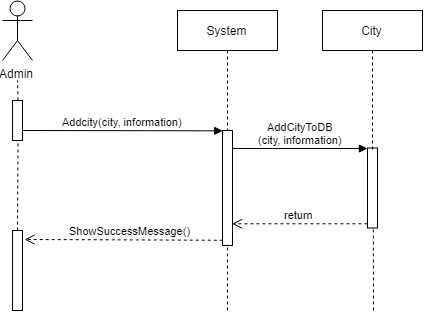

The diagram above was exported from draw.io. Its source (the exported page's mxGraphModel, read from the mxfile embedded in the PNG):
<mxGraphModel dx="988" dy="532" grid="1" gridSize="10" guides="1" tooltips="1" connect="1" arrows="1" fold="1" page="1" pageScale="1" pageWidth="850" pageHeight="1100" math="0" shadow="0">
  <root>
    <mxCell id="0" />
    <mxCell id="1" parent="0" />
    <mxCell id="VFX5q--YDup8lrGpHAs2-1" value="Admin&lt;br&gt;" style="shape=umlActor;verticalLabelPosition=bottom;labelBackgroundColor=#ffffff;verticalAlign=top;html=1;outlineConnect=0;" vertex="1" parent="1">
      <mxGeometry x="40" y="40" width="30" height="60" as="geometry" />
    </mxCell>
    <mxCell id="VFX5q--YDup8lrGpHAs2-2" value="" style="html=1;points=[];perimeter=orthogonalPerimeter;" vertex="1" parent="1">
      <mxGeometry x="50" y="140" width="10" height="40" as="geometry" />
    </mxCell>
    <mxCell id="VFX5q--YDup8lrGpHAs2-5" value="" style="html=1;points=[];perimeter=orthogonalPerimeter;" vertex="1" parent="1">
      <mxGeometry x="260" y="170" width="10" height="115" as="geometry" />
    </mxCell>
    <mxCell id="VFX5q--YDup8lrGpHAs2-6" value="Addcity(city, information)" style="html=1;verticalAlign=bottom;endArrow=block;entryX=0;entryY=0;exitX=0.922;exitY=0.994;exitDx=0;exitDy=0;exitPerimeter=0;" edge="1" parent="1" target="VFX5q--YDup8lrGpHAs2-5">
      <mxGeometry relative="1" as="geometry">
        <mxPoint x="60" y="170" as="sourcePoint" />
      </mxGeometry>
    </mxCell>
    <mxCell id="VFX5q--YDup8lrGpHAs2-7" value="ShowSuccessMessage()" style="html=1;verticalAlign=bottom;endArrow=open;dashed=1;endSize=8;exitX=0;exitY=0.95;" edge="1" parent="1" source="VFX5q--YDup8lrGpHAs2-5">
      <mxGeometry x="-0.0604" relative="1" as="geometry">
        <mxPoint x="62" y="279" as="targetPoint" />
        <mxPoint as="offset" />
      </mxGeometry>
    </mxCell>
    <mxCell id="VFX5q--YDup8lrGpHAs2-8" value="" style="endArrow=none;dashed=1;html=1;exitX=0.523;exitY=0.002;exitDx=0;exitDy=0;exitPerimeter=0;" edge="1" parent="1" source="VFX5q--YDup8lrGpHAs2-2">
      <mxGeometry width="50" height="50" relative="1" as="geometry">
        <mxPoint x="25" y="130" as="sourcePoint" />
        <mxPoint x="55" y="120" as="targetPoint" />
      </mxGeometry>
    </mxCell>
    <mxCell id="VFX5q--YDup8lrGpHAs2-9" value="" style="endArrow=none;dashed=1;html=1;entryX=0.532;entryY=1.01;entryDx=0;entryDy=0;entryPerimeter=0;" edge="1" parent="1" target="VFX5q--YDup8lrGpHAs2-2">
      <mxGeometry width="50" height="50" relative="1" as="geometry">
        <mxPoint x="55" y="270" as="sourcePoint" />
        <mxPoint x="60" y="182" as="targetPoint" />
      </mxGeometry>
    </mxCell>
    <mxCell id="VFX5q--YDup8lrGpHAs2-10" value="" style="html=1;points=[];perimeter=orthogonalPerimeter;" vertex="1" parent="1">
      <mxGeometry x="50" y="270" width="10" height="80" as="geometry" />
    </mxCell>
    <mxCell id="VFX5q--YDup8lrGpHAs2-13" value="" style="endArrow=none;dashed=1;html=1;entryX=0.526;entryY=1.002;entryDx=0;entryDy=0;entryPerimeter=0;" edge="1" parent="1" target="VFX5q--YDup8lrGpHAs2-5">
      <mxGeometry width="50" height="50" relative="1" as="geometry">
        <mxPoint x="265" y="350" as="sourcePoint" />
        <mxPoint x="290" y="300" as="targetPoint" />
      </mxGeometry>
    </mxCell>
    <mxCell id="VFX5q--YDup8lrGpHAs2-14" value="" style="html=1;points=[];perimeter=orthogonalPerimeter;" vertex="1" parent="1">
      <mxGeometry x="405" y="187.5" width="10" height="80" as="geometry" />
    </mxCell>
    <mxCell id="VFX5q--YDup8lrGpHAs2-15" value="AddCityToDB&lt;br&gt;(city, information)" style="html=1;verticalAlign=bottom;endArrow=block;entryX=0;entryY=0;exitX=0.962;exitY=0.154;exitDx=0;exitDy=0;exitPerimeter=0;" edge="1" target="VFX5q--YDup8lrGpHAs2-14" parent="1" source="VFX5q--YDup8lrGpHAs2-5">
      <mxGeometry relative="1" as="geometry">
        <mxPoint x="335" y="187.5" as="sourcePoint" />
      </mxGeometry>
    </mxCell>
    <mxCell id="VFX5q--YDup8lrGpHAs2-16" value="return" style="html=1;verticalAlign=bottom;endArrow=open;dashed=1;endSize=8;exitX=0;exitY=0.95;entryX=1;entryY=0.813;entryDx=0;entryDy=0;entryPerimeter=0;" edge="1" source="VFX5q--YDup8lrGpHAs2-14" parent="1" target="VFX5q--YDup8lrGpHAs2-5">
      <mxGeometry relative="1" as="geometry">
        <mxPoint x="335" y="263.5" as="targetPoint" />
      </mxGeometry>
    </mxCell>
    <mxCell id="VFX5q--YDup8lrGpHAs2-17" value="City" style="shape=umlLifeline;perimeter=lifelinePerimeter;whiteSpace=wrap;html=1;container=1;collapsible=0;recursiveResize=0;outlineConnect=0;" vertex="1" parent="1">
      <mxGeometry x="360" y="50" width="100" height="140" as="geometry" />
    </mxCell>
    <mxCell id="VFX5q--YDup8lrGpHAs2-18" value="" style="endArrow=none;dashed=1;html=1;entryX=0.6;entryY=0.998;entryDx=0;entryDy=0;entryPerimeter=0;" edge="1" parent="1" target="VFX5q--YDup8lrGpHAs2-14">
      <mxGeometry width="50" height="50" relative="1" as="geometry">
        <mxPoint x="411" y="350" as="sourcePoint" />
        <mxPoint x="430" y="300" as="targetPoint" />
      </mxGeometry>
    </mxCell>
    <mxCell id="VFX5q--YDup8lrGpHAs2-19" value="System" style="shape=umlLifeline;perimeter=lifelinePerimeter;whiteSpace=wrap;html=1;container=1;collapsible=0;recursiveResize=0;outlineConnect=0;" vertex="1" parent="1">
      <mxGeometry x="215" y="50" width="100" height="120" as="geometry" />
    </mxCell>
  </root>
</mxGraphModel>